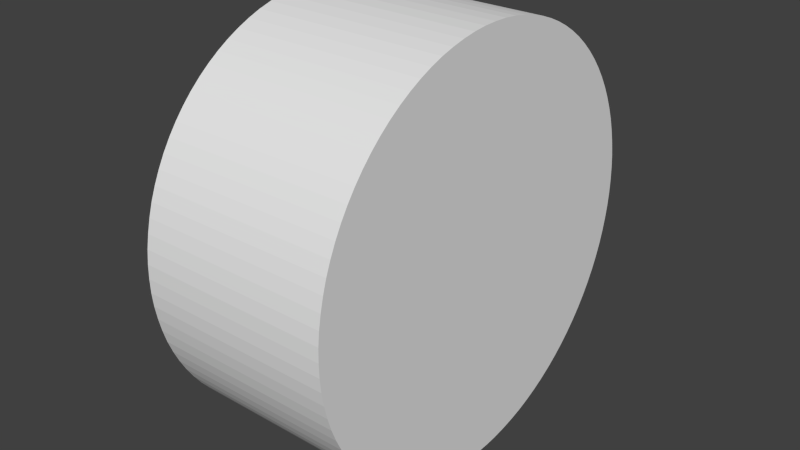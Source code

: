 # Source: hill.blend  (saved by Blender 2.68.0; exported with 4.5.12 LTS)
import bpy
from mathutils import Matrix  # noqa: F401  (used for matrix-valued properties, if any)

bpy.ops.wm.read_factory_settings(use_empty=True)
scene = bpy.context.scene
scene.name = 'Scene'

# ---- collections
col_collection_1 = bpy.data.collections.new('Collection 1'); scene.collection.children.link(col_collection_1)

# ---- materials (node trees are filled in below, after node groups)
mat_material_001 = bpy.data.materials.new('Material.001')
mat_material_001.alpha_threshold = 0.0
mat_material_001.use_transparent_shadow = False
mat_material_001.roughness = 0.5
mat_material_001.line_color = (0.0, 0.0, 0.0, 1.0)

# ---- material node trees

# ---- world
world_world = bpy.data.worlds.new('World'); scene.world = world_world
world_world.color = (0.05088, 0.05088, 0.05088)
world_world.use_sun_shadow = False
world_world.sun_shadow_jitter_overblur = 0.0
world_world.cycles.sampling_method = 'MANUAL'
world_world.cycles.sample_map_resolution = 256

# ---- meshes
me_cylinder_001 = bpy.data.meshes.new('Cylinder.001')
me_cylinder_001.from_pydata([(0.0, 1.08, -0.5), (0.0, 1.08, 0.5), (0.07064, 1.078, -0.5), (0.07064, 1.078, 0.5), (0.141, 1.071, -0.5), (0.141, 1.071, 0.5), (0.2107, 1.059, -0.5), (0.2107, 1.059, 0.5), (0.2795, 1.043, -0.5), (0.2795, 1.043, 0.5), (0.3472, 1.023, -0.5), (0.3472, 1.023, 0.5), (0.4133, 0.9978, -0.5), (0.4133, 0.9978, 0.5), (0.4777, 0.9686, -0.5), (0.4777, 0.9686, 0.5), (0.54, 0.9353, -0.5), (0.54, 0.9353, 0.5), (0.6, 0.898, -0.5), (0.6, 0.898, 0.5), (0.6575, 0.8568, -0.5), (0.6575, 0.8568, 0.5), (0.7121, 0.812, -0.5), (0.7121, 0.812, 0.5), (0.7637, 0.7637, -0.5), (0.7637, 0.7637, 0.5), (0.812, 0.7121, -0.5), (0.812, 0.7121, 0.5), (0.8568, 0.6575, -0.5), (0.8568, 0.6575, 0.5), (0.898, 0.6, -0.5), (0.898, 0.6, 0.5), (0.9353, 0.54, -0.5), (0.9353, 0.54, 0.5), (0.9686, 0.4777, -0.5), (0.9686, 0.4777, 0.5), (0.9978, 0.4133, -0.5), (0.9978, 0.4133, 0.5), (1.023, 0.3472, -0.5), (1.023, 0.3472, 0.5), (1.043, 0.2795, -0.5), (1.043, 0.2795, 0.5), (1.059, 0.2107, -0.5), (1.059, 0.2107, 0.5), (1.071, 0.141, -0.5), (1.071, 0.141, 0.5), (1.078, 0.07064, -0.5), (1.078, 0.07064, 0.5), (1.08, 2.103e-07, -0.5), (1.08, 2.103e-07, 0.5), (1.078, -0.07064, -0.5), (1.078, -0.07064, 0.5), (1.071, -0.141, -0.5), (1.071, -0.141, 0.5), (1.059, -0.2107, -0.5), (1.059, -0.2107, 0.5), (1.043, -0.2795, -0.5), (1.043, -0.2795, 0.5), (1.023, -0.3472, -0.5), (1.023, -0.3472, 0.5), (0.9978, -0.4133, -0.5), (0.9978, -0.4133, 0.5), (0.9686, -0.4777, -0.5), (0.9686, -0.4777, 0.5), (0.9353, -0.54, -0.5), (0.9353, -0.54, 0.5), (0.898, -0.6, -0.5), (0.898, -0.6, 0.5), (0.8568, -0.6575, -0.5), (0.8568, -0.6575, 0.5), (0.812, -0.7121, -0.5), (0.812, -0.7121, 0.5), (0.7637, -0.7637, -0.5), (0.7637, -0.7637, 0.5), (0.7121, -0.812, -0.5), (0.7121, -0.812, 0.5), (0.6575, -0.8568, -0.5), (0.6575, -0.8568, 0.5), (0.6, -0.898, -0.5), (0.6, -0.898, 0.5), (0.54, -0.9353, -0.5), (0.54, -0.9353, 0.5), (0.4777, -0.9686, -0.5), (0.4777, -0.9686, 0.5), (0.4133, -0.9978, -0.5), (0.4133, -0.9978, 0.5), (0.3472, -1.023, -0.5), (0.3472, -1.023, 0.5), (0.2795, -1.043, -0.5), (0.2795, -1.043, 0.5), (0.2107, -1.059, -0.5), (0.2107, -1.059, 0.5), (0.141, -1.071, -0.5), (0.141, -1.071, 0.5), (0.07063, -1.078, -0.5), (0.07063, -1.078, 0.5), (-1.639e-06, -1.08, -0.5), (-1.639e-06, -1.08, 0.5), (-0.07064, -1.078, -0.5), (-0.07064, -1.078, 0.5), (-0.141, -1.071, -0.5), (-0.141, -1.071, 0.5), (-0.2107, -1.059, -0.5), (-0.2107, -1.059, 0.5), (-0.2795, -1.043, -0.5), (-0.2795, -1.043, 0.5), (-0.3472, -1.023, -0.5), (-0.3472, -1.023, 0.5), (-0.4133, -0.9978, -0.5), (-0.4133, -0.9978, 0.5), (-0.4777, -0.9686, -0.5), (-0.4777, -0.9686, 0.5), (-0.54, -0.9353, -0.5), (-0.54, -0.9353, 0.5), (-0.6, -0.898, -0.5), (-0.6, -0.898, 0.5), (-0.6575, -0.8568, -0.5), (-0.6575, -0.8568, 0.5), (-0.7121, -0.812, -0.5), (-0.7121, -0.812, 0.5), (-0.7637, -0.7637, -0.5), (-0.7637, -0.7637, 0.5), (-0.812, -0.7121, -0.5), (-0.812, -0.7121, 0.5), (-0.8568, -0.6575, -0.5), (-0.8568, -0.6575, 0.5), (-0.898, -0.6, -0.5), (-0.898, -0.6, 0.5), (-0.9353, -0.54, -0.5), (-0.9353, -0.54, 0.5), (-0.9686, -0.4777, -0.5), (-0.9686, -0.4777, 0.5), (-0.9978, -0.4133, -0.5), (-0.9978, -0.4133, 0.5), (-1.023, -0.3472, -0.5), (-1.023, -0.3472, 0.5), (-1.043, -0.2795, -0.5), (-1.043, -0.2795, 0.5), (-1.059, -0.2107, -0.5), (-1.059, -0.2107, 0.5), (-1.071, -0.141, -0.5), (-1.071, -0.141, 0.5), (-1.078, -0.07063, -0.5), (-1.078, -0.07063, 0.5), (-1.08, 1.558e-06, -0.5), (-1.08, 1.558e-06, 0.5), (-1.078, 0.07064, -0.5), (-1.078, 0.07064, 0.5), (-1.071, 0.141, -0.5), (-1.071, 0.141, 0.5), (-1.059, 0.2107, -0.5), (-1.059, 0.2107, 0.5), (-1.043, 0.2795, -0.5), (-1.043, 0.2795, 0.5), (-1.023, 0.3472, -0.5), (-1.023, 0.3472, 0.5), (-0.9978, 0.4133, -0.5), (-0.9978, 0.4133, 0.5), (-0.9686, 0.4777, -0.5), (-0.9686, 0.4777, 0.5), (-0.9353, 0.54, -0.5), (-0.9353, 0.54, 0.5), (-0.898, 0.6, -0.5), (-0.898, 0.6, 0.5), (-0.8568, 0.6575, -0.5), (-0.8568, 0.6575, 0.5), (-0.812, 0.7121, -0.5), (-0.812, 0.7121, 0.5), (-0.7637, 0.7637, -0.5), (-0.7637, 0.7637, 0.5), (-0.7121, 0.812, -0.5), (-0.7121, 0.812, 0.5), (-0.6575, 0.8568, -0.5), (-0.6575, 0.8568, 0.5), (-0.6, 0.898, -0.5), (-0.6, 0.898, 0.5), (-0.54, 0.9353, -0.5), (-0.54, 0.9353, 0.5), (-0.4777, 0.9686, -0.5), (-0.4777, 0.9686, 0.5), (-0.4133, 0.9978, -0.5), (-0.4133, 0.9978, 0.5), (-0.3472, 1.023, -0.5), (-0.3472, 1.023, 0.5), (-0.2795, 1.043, -0.5), (-0.2795, 1.043, 0.5), (-0.2107, 1.059, -0.5), (-0.2107, 1.059, 0.5), (-0.141, 1.071, -0.5), (-0.141, 1.071, 0.5), (-0.07064, 1.078, -0.5), (-0.07064, 1.078, 0.5)], [], [(0, 1, 3, 2), (2, 3, 5, 4), (4, 5, 7, 6), (6, 7, 9, 8), (8, 9, 11, 10), (10, 11, 13, 12), (12, 13, 15, 14), (14, 15, 17, 16), (16, 17, 19, 18), (18, 19, 21, 20), (20, 21, 23, 22), (22, 23, 25, 24), (24, 25, 27, 26), (26, 27, 29, 28), (28, 29, 31, 30), (30, 31, 33, 32), (32, 33, 35, 34), (34, 35, 37, 36), (36, 37, 39, 38), (38, 39, 41, 40), (40, 41, 43, 42), (42, 43, 45, 44), (44, 45, 47, 46), (46, 47, 49, 48), (48, 49, 51, 50), (50, 51, 53, 52), (52, 53, 55, 54), (54, 55, 57, 56), (56, 57, 59, 58), (58, 59, 61, 60), (60, 61, 63, 62), (62, 63, 65, 64), (64, 65, 67, 66), (66, 67, 69, 68), (68, 69, 71, 70), (70, 71, 73, 72), (72, 73, 75, 74), (74, 75, 77, 76), (76, 77, 79, 78), (78, 79, 81, 80), (80, 81, 83, 82), (82, 83, 85, 84), (84, 85, 87, 86), (86, 87, 89, 88), (88, 89, 91, 90), (90, 91, 93, 92), (92, 93, 95, 94), (94, 95, 97, 96), (96, 97, 99, 98), (98, 99, 101, 100), (100, 101, 103, 102), (102, 103, 105, 104), (104, 105, 107, 106), (106, 107, 109, 108), (108, 109, 111, 110), (110, 111, 113, 112), (112, 113, 115, 114), (114, 115, 117, 116), (116, 117, 119, 118), (118, 119, 121, 120), (120, 121, 123, 122), (122, 123, 125, 124), (124, 125, 127, 126), (126, 127, 129, 128), (128, 129, 131, 130), (130, 131, 133, 132), (132, 133, 135, 134), (134, 135, 137, 136), (136, 137, 139, 138), (138, 139, 141, 140), (140, 141, 143, 142), (142, 143, 145, 144), (144, 145, 147, 146), (146, 147, 149, 148), (148, 149, 151, 150), (150, 151, 153, 152), (152, 153, 155, 154), (154, 155, 157, 156), (156, 157, 159, 158), (158, 159, 161, 160), (160, 161, 163, 162), (162, 163, 165, 164), (164, 165, 167, 166), (166, 167, 169, 168), (168, 169, 171, 170), (170, 171, 173, 172), (172, 173, 175, 174), (174, 175, 177, 176), (176, 177, 179, 178), (178, 179, 181, 180), (180, 181, 183, 182), (182, 183, 185, 184), (184, 185, 187, 186), (186, 187, 189, 188), (3, 1, 191, 189, 187, 185, 183, 181, 179, 177, 175, 173, 171, 169, 167, 165, 163, 161, 159, 157, 155, 153, 151, 149, 147, 145, 143, 141, 139, 137, 135, 133, 131, 129, 127, 125, 123, 121, 119, 117, 115, 113, 111, 109, 107, 105, 103, 101, 99, 97, 95, 93, 91, 89, 87, 85, 83, 81, 79, 77, 75, 73, 71, 69, 67, 65, 63, 61, 59, 57, 55, 53, 51, 49, 47, 45, 43, 41, 39, 37, 35, 33, 31, 29, 27, 25, 23, 21, 19, 17, 15, 13, 11, 9, 7, 5), (190, 191, 1, 0), (188, 189, 191, 190), (0, 2, 4, 6, 8, 10, 12, 14, 16, 18, 20, 22, 24, 26, 28, 30, 32, 34, 36, 38, 40, 42, 44, 46, 48, 50, 52, 54, 56, 58, 60, 62, 64, 66, 68, 70, 72, 74, 76, 78, 80, 82, 84, 86, 88, 90, 92, 94, 96, 98, 100, 102, 104, 106, 108, 110, 112, 114, 116, 118, 120, 122, 124, 126, 128, 130, 132, 134, 136, 138, 140, 142, 144, 146, 148, 150, 152, 154, 156, 158, 160, 162, 164, 166, 168, 170, 172, 174, 176, 178, 180, 182, 184, 186, 188, 190)])
me_cylinder_001.materials.append(mat_material_001)
me_cylinder_001.use_remesh_preserve_volume = False
me_cylinder_001.use_remesh_preserve_attributes = False
me_cylinder_001.use_mirror_vertex_groups = False
me_cylinder_001.update()

# ---- objects
ob_hill = bpy.data.objects.new('hill', me_cylinder_001)

# ---- transforms, parenting, visibility, modifiers, constraints
ob_hill.location = (0.0, 0.0, 0.0)
ob_hill.rotation_euler = (0.0, 1.571, 0.0)
ob_hill.lineart.crease_threshold = 0.0

# ---- collection membership
col_collection_1.objects.link(ob_hill)

# ---- scene / render settings (as saved in the file)
scene.frame_start = 1; scene.frame_end = 250; scene.frame_set(1)
scene.render.engine = 'BLENDER_EEVEE_NEXT'
scene.render.image_settings.color_mode = 'RGB'
scene.render.image_settings.compression = 90
scene.render.resolution_percentage = 50
scene.render.dither_intensity = 0.0
scene.cycles.use_denoising = False
scene.cycles.samples = 10
scene.cycles.sampling_pattern = 'TABULATED_SOBOL'
scene.cycles.light_sampling_threshold = 0.0
scene.cycles.use_adaptive_sampling = False
scene.cycles.use_light_tree = False
scene.cycles.blur_glossy = 0.0
scene.cycles.volume_bounces = 1
scene.cycles.pixel_filter_type = 'GAUSSIAN'
scene.cycles.sample_clamp_indirect = 0.0
scene.view_settings.view_transform = 'Standard'
bpy.context.view_layer.update()

# ---- added for rendering (the .blend has no active camera and no usable light): camera, sun
cam_auto = bpy.data.cameras.new('AutoCamera')
cam_auto.lens = 50.0
cam_auto.sensor_width = 36.0
cam_auto.clip_end = 1000.0
ob_auto_camera = bpy.data.objects.new('AutoCamera', cam_auto)
scene.collection.objects.link(ob_auto_camera)
ob_auto_camera.location = (2.97387, -3.56865, 2.3791)
ob_auto_camera.rotation_euler = (1.09748, -7.21219e-08, 0.694738)
scene.camera = ob_auto_camera
light_auto_sun = bpy.data.lights.new('AutoSun', 'SUN')
light_auto_sun.energy = 3.0
light_auto_sun.angle = 0.0523599
ob_auto_sun = bpy.data.objects.new('AutoSun', light_auto_sun)
scene.collection.objects.link(ob_auto_sun)
ob_auto_sun.rotation_euler = (0.872665, 0.174533, 0.523599)
bpy.context.view_layer.update()
